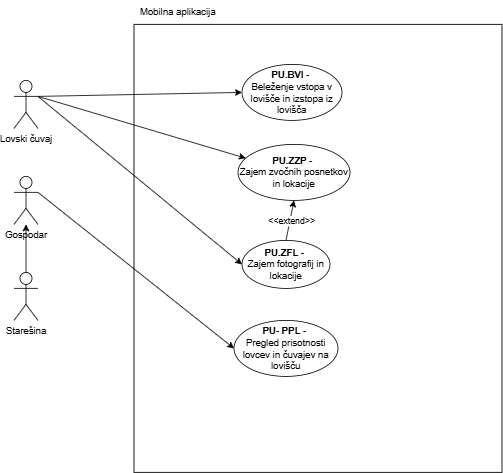

The diagram above was exported from draw.io. Its source (the exported page's mxGraphModel, read from the mxfile embedded in the PNG):
<mxGraphModel dx="1290" dy="571" grid="1" gridSize="10" guides="1" tooltips="1" connect="1" arrows="1" fold="1" page="1" pageScale="1" pageWidth="827" pageHeight="1169" math="0" shadow="0">
  <root>
    <mxCell id="0" />
    <mxCell id="1" parent="0" />
    <mxCell id="3p3-Dvi5GFgsdkGWm4ts-1" value="" style="rounded=0;whiteSpace=wrap;html=1;" parent="1" vertex="1">
      <mxGeometry x="220" y="60" width="460" height="560" as="geometry" />
    </mxCell>
    <mxCell id="3p3-Dvi5GFgsdkGWm4ts-2" value="Lovski čuvaj" style="shape=umlActor;verticalLabelPosition=bottom;verticalAlign=top;html=1;outlineConnect=0;" parent="1" vertex="1">
      <mxGeometry x="70" y="130" width="30" height="60" as="geometry" />
    </mxCell>
    <mxCell id="3p3-Dvi5GFgsdkGWm4ts-3" value="Starešina" style="shape=umlActor;verticalLabelPosition=bottom;verticalAlign=top;html=1;outlineConnect=0;" parent="1" vertex="1">
      <mxGeometry x="70" y="370" width="30" height="60" as="geometry" />
    </mxCell>
    <mxCell id="3p3-Dvi5GFgsdkGWm4ts-4" value="Gospodar" style="shape=umlActor;verticalLabelPosition=bottom;verticalAlign=top;html=1;outlineConnect=0;" parent="1" vertex="1">
      <mxGeometry x="70" y="250" width="30" height="60" as="geometry" />
    </mxCell>
    <mxCell id="3p3-Dvi5GFgsdkGWm4ts-5" value="&lt;b&gt;PU.ZZP&lt;/b&gt; -&amp;nbsp;&lt;div&gt;Zajem zvočnih posnetkov in lokacije&lt;/div&gt;" style="ellipse;whiteSpace=wrap;html=1;" parent="1" vertex="1">
      <mxGeometry x="350" y="210" width="140" height="70" as="geometry" />
    </mxCell>
    <mxCell id="3p3-Dvi5GFgsdkGWm4ts-6" value="" style="endArrow=classic;html=1;rounded=0;exitX=1;exitY=0.3333333333333333;exitDx=0;exitDy=0;exitPerimeter=0;" parent="1" source="3p3-Dvi5GFgsdkGWm4ts-2" target="3p3-Dvi5GFgsdkGWm4ts-5" edge="1">
      <mxGeometry width="50" height="50" relative="1" as="geometry">
        <mxPoint x="410" y="360" as="sourcePoint" />
        <mxPoint x="460" y="310" as="targetPoint" />
      </mxGeometry>
    </mxCell>
    <mxCell id="3p3-Dvi5GFgsdkGWm4ts-7" value="&lt;b&gt;PU.ZFL&lt;/b&gt; -&amp;nbsp;&lt;div&gt;Zajem fotografij in lokacije&lt;/div&gt;" style="ellipse;whiteSpace=wrap;html=1;" parent="1" vertex="1">
      <mxGeometry x="355" y="330" width="110" height="60" as="geometry" />
    </mxCell>
    <mxCell id="3p3-Dvi5GFgsdkGWm4ts-8" value="" style="endArrow=classic;html=1;rounded=0;entryX=0;entryY=0.5;entryDx=0;entryDy=0;" parent="1" target="3p3-Dvi5GFgsdkGWm4ts-7" edge="1">
      <mxGeometry width="50" height="50" relative="1" as="geometry">
        <mxPoint x="100" y="150" as="sourcePoint" />
        <mxPoint x="311" y="136" as="targetPoint" />
      </mxGeometry>
    </mxCell>
    <mxCell id="3p3-Dvi5GFgsdkGWm4ts-9" value="Mobilna aplikacija" style="text;html=1;align=center;verticalAlign=middle;whiteSpace=wrap;rounded=0;" parent="1" vertex="1">
      <mxGeometry x="220" y="30" width="110" height="30" as="geometry" />
    </mxCell>
    <mxCell id="3p3-Dvi5GFgsdkGWm4ts-10" value="&lt;b&gt;PU- PPL&lt;/b&gt; -&amp;nbsp;&lt;div&gt;Pregled prisotnosti lovcev in čuvajev na lovišču&lt;/div&gt;" style="ellipse;whiteSpace=wrap;html=1;" parent="1" vertex="1">
      <mxGeometry x="345" y="430" width="130" height="70" as="geometry" />
    </mxCell>
    <mxCell id="3p3-Dvi5GFgsdkGWm4ts-11" value="" style="endArrow=classic;html=1;rounded=0;exitX=1;exitY=0.3333333333333333;exitDx=0;exitDy=0;exitPerimeter=0;entryX=0;entryY=0.5;entryDx=0;entryDy=0;" parent="1" source="3p3-Dvi5GFgsdkGWm4ts-4" target="3p3-Dvi5GFgsdkGWm4ts-10" edge="1">
      <mxGeometry width="50" height="50" relative="1" as="geometry">
        <mxPoint x="410" y="360" as="sourcePoint" />
        <mxPoint x="460" y="310" as="targetPoint" />
      </mxGeometry>
    </mxCell>
    <mxCell id="3p3-Dvi5GFgsdkGWm4ts-12" value="" style="endArrow=classic;html=1;rounded=0;exitX=0.5;exitY=0;exitDx=0;exitDy=0;exitPerimeter=0;" parent="1" source="3p3-Dvi5GFgsdkGWm4ts-3" target="3p3-Dvi5GFgsdkGWm4ts-4" edge="1">
      <mxGeometry width="50" height="50" relative="1" as="geometry">
        <mxPoint x="410" y="340" as="sourcePoint" />
        <mxPoint x="460" y="290" as="targetPoint" />
      </mxGeometry>
    </mxCell>
    <mxCell id="3p3-Dvi5GFgsdkGWm4ts-13" value="&lt;b&gt;PU.BVI&lt;/b&gt; -&amp;nbsp;&lt;div&gt;Beleženje vstopa v lovišče in izstopa iz lovišča&lt;/div&gt;" style="ellipse;whiteSpace=wrap;html=1;" parent="1" vertex="1">
      <mxGeometry x="355" y="110" width="125" height="70" as="geometry" />
    </mxCell>
    <mxCell id="3p3-Dvi5GFgsdkGWm4ts-14" value="" style="endArrow=classic;html=1;rounded=0;entryX=0;entryY=0.5;entryDx=0;entryDy=0;" parent="1" target="3p3-Dvi5GFgsdkGWm4ts-13" edge="1">
      <mxGeometry width="50" height="50" relative="1" as="geometry">
        <mxPoint x="100" y="150" as="sourcePoint" />
        <mxPoint x="321" y="217" as="targetPoint" />
      </mxGeometry>
    </mxCell>
    <mxCell id="3p3-Dvi5GFgsdkGWm4ts-15" value="" style="endArrow=classic;html=1;rounded=0;exitX=0.5;exitY=0;exitDx=0;exitDy=0;entryX=0.5;entryY=1;entryDx=0;entryDy=0;" parent="1" source="3p3-Dvi5GFgsdkGWm4ts-7" target="3p3-Dvi5GFgsdkGWm4ts-5" edge="1">
      <mxGeometry width="50" height="50" relative="1" as="geometry">
        <mxPoint x="420" y="330" as="sourcePoint" />
        <mxPoint x="470" y="280" as="targetPoint" />
      </mxGeometry>
    </mxCell>
    <mxCell id="3p3-Dvi5GFgsdkGWm4ts-16" value="&amp;lt;&amp;lt;extend&amp;gt;&amp;gt;" style="edgeLabel;html=1;align=center;verticalAlign=middle;resizable=0;points=[];" parent="3p3-Dvi5GFgsdkGWm4ts-15" vertex="1" connectable="0">
      <mxGeometry y="-2" relative="1" as="geometry">
        <mxPoint as="offset" />
      </mxGeometry>
    </mxCell>
  </root>
</mxGraphModel>